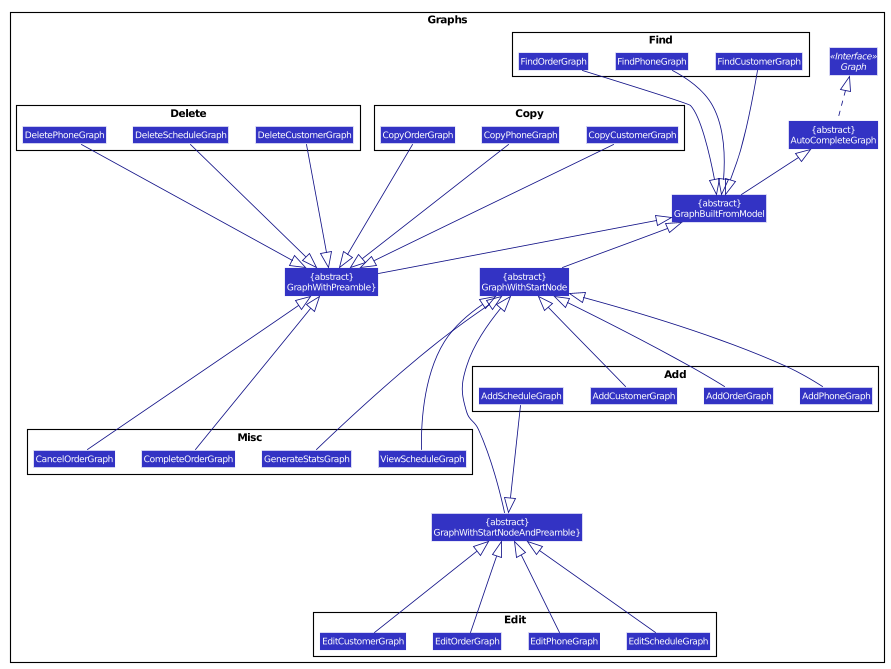

The diagram above was rendered by PlantUML. Its source (embedded in the PNG):
@startuml








skinparam BackgroundColor #FFFFFFF

skinparam Shadowing false

skinparam Class {
    FontColor #FFFFFF
    BorderThickness 1
    BorderColor #FFFFFF
    StereotypeFontColor #FFFFFF
    FontName Arial
}

skinparam Actor {
    BorderColor #000000
    Color #000000
    FontName Arial
}

skinparam Sequence {
    MessageAlign center
    BoxFontSize 15
    BoxPadding 0
    BoxFontColor #FFFFFF
    FontName Arial
}

skinparam Participant {
    FontColor #FFFFFFF
    Padding 20
}

skinparam MinClassWidth 50
skinparam ParticipantPadding 10
skinparam Shadowing false
skinparam DefaultTextAlignment center
skinparam packageStyle Rectangle

hide footbox
hide members
hide circle
skinparam arrowThickness 1.1
skinparam arrowColor #101086
skinparam classBackgroundColor #3333C4

package Graphs {

Interface Graph <<Interface>>
Class "{abstract}\nAutoCompleteGraph" as AutoCompleteGraph
Class "{abstract}\nGraphBuiltFromModel" as GraphBuiltFromModel
Class "{abstract}\nGraphWithStartNode" as GraphWithStartNode
Class "{abstract}\nGraphWithPreamble}" as GraphWithPreamble
Class "{abstract}\nGraphWithStartNodeAndPreamble}" as GraphWithStartNodeAndPreamble

package Add {
Class AddCustomerGraph
Class AddOrderGraph
Class AddPhoneGraph
Class AddScheduleGraph
}

package Copy {
Class CopyCustomerGraph
Class CopyOrderGraph
Class CopyPhoneGraph
}

package Delete {
Class DeleteCustomerGraph
Class DeletePhoneGraph
Class DeleteScheduleGraph
}

package Edit {
Class EditCustomerGraph
Class EditOrderGraph
Class EditPhoneGraph
Class EditScheduleGraph
}

package Find {
Class FindCustomerGraph
Class FindOrderGraph
Class FindPhoneGraph
}

package Misc {
Class CancelOrderGraph
Class CompleteOrderGraph
Class GenerateStatsGraph
Class ViewScheduleGraph
}

}

AutoCompleteGraph .up.|> Graph

GraphBuiltFromModel -up-|> AutoCompleteGraph
GraphWithStartNode -up-|> GraphBuiltFromModel
GraphWithPreamble -up-|> GraphBuiltFromModel
GraphWithStartNodeAndPreamble -up---|> GraphWithStartNode

AddCustomerGraph -up--|> GraphWithStartNode
AddOrderGraph -up--|> GraphWithStartNode
AddPhoneGraph -up--|> GraphWithStartNode
AddScheduleGraph ---|> GraphWithStartNodeAndPreamble

CopyCustomerGraph ---|> GraphWithPreamble
CopyOrderGraph ---|> GraphWithPreamble
CopyPhoneGraph ---|> GraphWithPreamble

DeleteCustomerGraph ---|> GraphWithPreamble
DeletePhoneGraph ---|> GraphWithPreamble
DeleteScheduleGraph ---|> GraphWithPreamble

EditCustomerGraph -up--|> GraphWithStartNodeAndPreamble
EditOrderGraph -up--|> GraphWithStartNodeAndPreamble
EditPhoneGraph -up--|> GraphWithStartNodeAndPreamble
EditScheduleGraph -up--|> GraphWithStartNodeAndPreamble

FindCustomerGraph ---|> GraphBuiltFromModel
FindOrderGraph ---|> GraphBuiltFromModel
FindPhoneGraph ---|> GraphBuiltFromModel

CancelOrderGraph -up--|> GraphWithPreamble
CompleteOrderGraph -up--|> GraphWithPreamble
GenerateStatsGraph -up---|> GraphWithStartNode
ViewScheduleGraph -up--|> GraphWithStartNode

GraphWithPreamble -right[Hidden]-> GraphWithStartNode

@enduml